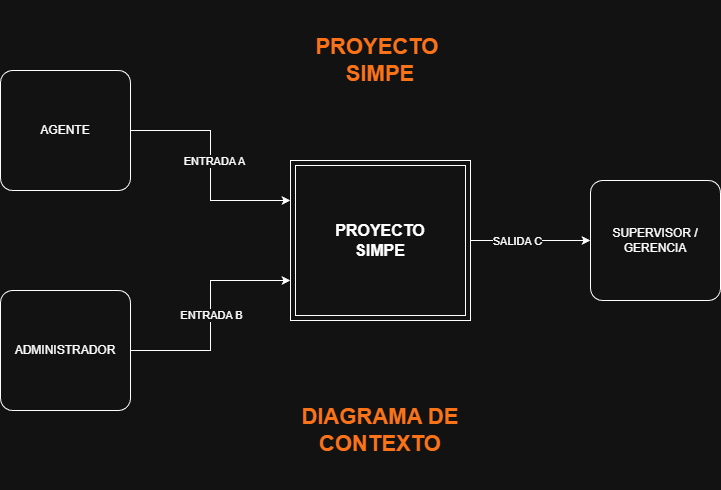

The diagram above was exported from draw.io. Its source (the exported page's mxGraphModel, read from the mxfile embedded in the PNG):
<mxGraphModel dx="1042" dy="626" grid="1" gridSize="10" guides="1" tooltips="1" connect="1" arrows="1" fold="1" page="1" pageScale="1" pageWidth="827" pageHeight="1169" math="0" shadow="0">
  <root>
    <mxCell id="0" />
    <mxCell id="1" parent="0" />
    <mxCell id="4dpRUtvJ4oP4ywmL4l1f-4" edge="1" parent="1" source="9SRBwIfIB8E3IiCl0rzW-3" style="edgeStyle=orthogonalEdgeStyle;rounded=0;orthogonalLoop=1;jettySize=auto;html=1;entryX=0;entryY=0.25;entryDx=0;entryDy=0;" target="9SRBwIfIB8E3IiCl0rzW-4">
      <mxGeometry relative="1" as="geometry" />
    </mxCell>
    <mxCell id="4dpRUtvJ4oP4ywmL4l1f-5" connectable="0" parent="4dpRUtvJ4oP4ywmL4l1f-4" style="edgeLabel;html=1;align=center;verticalAlign=middle;resizable=0;points=[];" value="ENTRADA A" vertex="1">
      <mxGeometry relative="1" x="-0.04" y="3" as="geometry">
        <mxPoint as="offset" />
      </mxGeometry>
    </mxCell>
    <mxCell id="9SRBwIfIB8E3IiCl0rzW-3" parent="1" style="rounded=1;arcSize=10;whiteSpace=wrap;html=1;align=center;" value="AGENTE" vertex="1">
      <mxGeometry height="120" width="130" x="50" y="130" as="geometry" />
    </mxCell>
    <mxCell id="9SRBwIfIB8E3IiCl0rzW-7" edge="1" parent="1" source="9SRBwIfIB8E3IiCl0rzW-4" style="edgeStyle=orthogonalEdgeStyle;rounded=0;orthogonalLoop=1;jettySize=auto;html=1;" target="9SRBwIfIB8E3IiCl0rzW-5">
      <mxGeometry relative="1" as="geometry" />
    </mxCell>
    <mxCell id="9SRBwIfIB8E3IiCl0rzW-12" connectable="0" parent="9SRBwIfIB8E3IiCl0rzW-7" style="edgeLabel;html=1;align=center;verticalAlign=middle;resizable=0;points=[];" value="SALIDA C" vertex="1">
      <mxGeometry relative="1" x="-0.2267" as="geometry">
        <mxPoint as="offset" />
      </mxGeometry>
    </mxCell>
    <mxCell id="9SRBwIfIB8E3IiCl0rzW-4" parent="1" style="shape=ext;margin=3;double=1;whiteSpace=wrap;html=1;align=center;" value="&lt;font style=&quot;font-size: 16px;&quot;&gt;&lt;b&gt;PROYECTO&lt;/b&gt;&lt;/font&gt;&lt;div&gt;&lt;font style=&quot;font-size: 16px;&quot;&gt;&lt;b&gt;SIMPE&lt;/b&gt;&lt;/font&gt;&lt;/div&gt;" vertex="1">
      <mxGeometry height="160" width="180" x="340" y="220" as="geometry" />
    </mxCell>
    <mxCell id="9SRBwIfIB8E3IiCl0rzW-5" parent="1" style="rounded=1;arcSize=10;whiteSpace=wrap;html=1;align=center;" value="SUPERVISOR / GERENCIA" vertex="1">
      <mxGeometry height="120" width="130" x="640" y="240" as="geometry" />
    </mxCell>
    <mxCell id="9SRBwIfIB8E3IiCl0rzW-8" parent="1" style="whiteSpace=wrap;html=1;strokeColor=none;fontColor=light-dark(#000000,#FB7318);fontStyle=1;fontSize=22;" value="DIAGRAMA DE CONTEXTO" vertex="1">
      <mxGeometry height="120" width="210" x="325" y="430" as="geometry" />
    </mxCell>
    <mxCell id="9SRBwIfIB8E3IiCl0rzW-9" parent="1" style="whiteSpace=wrap;html=1;strokeColor=none;fontColor=light-dark(#000000,#FB7318);fontStyle=1;fontSize=22;" value="PROYECTO&amp;nbsp;&lt;div&gt;SIMPE&lt;/div&gt;" vertex="1">
      <mxGeometry height="120" width="210" x="325" y="60" as="geometry" />
    </mxCell>
    <mxCell id="4dpRUtvJ4oP4ywmL4l1f-2" edge="1" parent="1" source="4dpRUtvJ4oP4ywmL4l1f-1" style="edgeStyle=orthogonalEdgeStyle;rounded=0;orthogonalLoop=1;jettySize=auto;html=1;entryX=0;entryY=0.75;entryDx=0;entryDy=0;" target="9SRBwIfIB8E3IiCl0rzW-4">
      <mxGeometry relative="1" as="geometry" />
    </mxCell>
    <mxCell id="4dpRUtvJ4oP4ywmL4l1f-6" connectable="0" parent="4dpRUtvJ4oP4ywmL4l1f-2" style="edgeLabel;html=1;align=center;verticalAlign=middle;resizable=0;points=[];" value="ENTRADA B" vertex="1">
      <mxGeometry relative="1" x="0.006" as="geometry">
        <mxPoint as="offset" />
      </mxGeometry>
    </mxCell>
    <mxCell id="4dpRUtvJ4oP4ywmL4l1f-1" parent="1" style="rounded=1;arcSize=10;whiteSpace=wrap;html=1;align=center;" value="ADMINISTRADOR" vertex="1">
      <mxGeometry height="120" width="130" x="50" y="350" as="geometry" />
    </mxCell>
  </root>
</mxGraphModel>